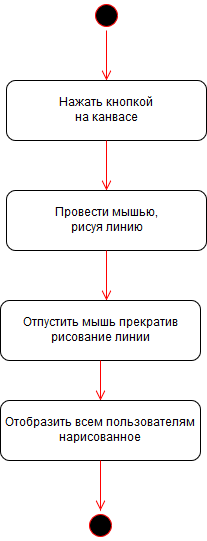

The diagram above was exported from draw.io. Its source (the exported page's mxGraphModel, read from the mxfile embedded in the PNG):
<mxGraphModel dx="903" dy="563" grid="1" gridSize="10" guides="1" tooltips="1" connect="1" arrows="1" fold="1" page="1" pageScale="1" pageWidth="827" pageHeight="1169" background="#ffffff" math="0" shadow="0">
  <root>
    <mxCell id="0" />
    <mxCell id="1" parent="0" />
    <mxCell id="2" value="" style="ellipse;shape=startState;fillColor=#000000;strokeColor=#ff0000;" vertex="1" parent="1">
      <mxGeometry x="405" y="60" width="30" height="30" as="geometry" />
    </mxCell>
    <mxCell id="3" value="" style="edgeStyle=elbowEdgeStyle;elbow=horizontal;verticalAlign=bottom;endArrow=open;endSize=8;strokeColor=#FF0000;endFill=1;rounded=0;exitX=0.5;exitY=1;entryX=0.5;entryY=0;" edge="1" parent="1" source="2" target="4">
      <mxGeometry x="40" y="20" as="geometry">
        <mxPoint x="414" y="130" as="targetPoint" />
        <mxPoint x="375" y="90" as="sourcePoint" />
        <Array as="points">
          <mxPoint x="420" y="110" />
          <mxPoint x="420" y="100" />
          <mxPoint x="414" y="120" />
        </Array>
      </mxGeometry>
    </mxCell>
    <mxCell id="4" value="Нажать кнопкой &lt;br&gt;на канвасе" style="rounded=1;whiteSpace=wrap;html=1;" vertex="1" parent="1">
      <mxGeometry x="320" y="140" width="200" height="60" as="geometry" />
    </mxCell>
    <mxCell id="6" value="" style="edgeStyle=elbowEdgeStyle;elbow=horizontal;verticalAlign=bottom;endArrow=open;endSize=8;strokeColor=#FF0000;endFill=1;rounded=0;exitX=0.5;exitY=1;" edge="1" parent="1" source="4">
      <mxGeometry x="50" y="30" as="geometry">
        <mxPoint x="420" y="250" as="targetPoint" />
        <mxPoint x="430" y="100" as="sourcePoint" />
        <Array as="points">
          <mxPoint x="420" y="230" />
          <mxPoint x="430" y="120" />
          <mxPoint x="430" y="110" />
          <mxPoint x="424" y="130" />
        </Array>
      </mxGeometry>
    </mxCell>
    <mxCell id="7" value="Провести мышью,&lt;br&gt;рисуя линию" style="rounded=1;whiteSpace=wrap;html=1;" vertex="1" parent="1">
      <mxGeometry x="320" y="250" width="200" height="60" as="geometry" />
    </mxCell>
    <mxCell id="8" value="" style="edgeStyle=elbowEdgeStyle;elbow=horizontal;verticalAlign=bottom;endArrow=open;endSize=8;strokeColor=#FF0000;endFill=1;rounded=0;exitX=0.5;exitY=1;" edge="1" parent="1" source="7">
      <mxGeometry x="60" y="40" as="geometry">
        <mxPoint x="420" y="360" as="targetPoint" />
        <mxPoint x="430" y="210" as="sourcePoint" />
        <Array as="points">
          <mxPoint x="420" y="340" />
          <mxPoint x="430" y="240" />
          <mxPoint x="440" y="130" />
          <mxPoint x="440" y="120" />
          <mxPoint x="434" y="140" />
        </Array>
      </mxGeometry>
    </mxCell>
    <mxCell id="9" value="Отпустить мышь прекратив рисование линии" style="rounded=1;whiteSpace=wrap;html=1;" vertex="1" parent="1">
      <mxGeometry x="314" y="360" width="200" height="60" as="geometry" />
    </mxCell>
    <mxCell id="10" value="" style="edgeStyle=elbowEdgeStyle;elbow=horizontal;verticalAlign=bottom;endArrow=open;endSize=8;strokeColor=#FF0000;endFill=1;rounded=0;exitX=0.5;exitY=1;" edge="1" parent="1" source="9">
      <mxGeometry x="70" y="50" as="geometry">
        <mxPoint x="414" y="460" as="targetPoint" />
        <mxPoint x="430" y="320" as="sourcePoint" />
        <Array as="points">
          <mxPoint x="414" y="440" />
          <mxPoint x="440" y="250" />
          <mxPoint x="450" y="140" />
          <mxPoint x="450" y="130" />
          <mxPoint x="444" y="150" />
        </Array>
      </mxGeometry>
    </mxCell>
    <mxCell id="11" value="Отобразить всем пользователям&lt;br&gt;нарисованное" style="rounded=1;whiteSpace=wrap;html=1;" vertex="1" parent="1">
      <mxGeometry x="314" y="460" width="200" height="60" as="geometry" />
    </mxCell>
    <mxCell id="12" value="" style="edgeStyle=elbowEdgeStyle;elbow=horizontal;verticalAlign=bottom;endArrow=open;endSize=8;strokeColor=#FF0000;endFill=1;rounded=0;exitX=0.5;exitY=1;entryX=0.5;entryY=0;" edge="1" parent="1" source="11" target="13">
      <mxGeometry x="80" y="60" as="geometry">
        <mxPoint x="410" y="570" as="targetPoint" />
        <mxPoint x="410" y="550" as="sourcePoint" />
        <Array as="points">
          <mxPoint x="414" y="550" />
          <mxPoint x="410" y="550" />
          <mxPoint x="410" y="540" />
          <mxPoint x="410" y="550" />
          <mxPoint x="450" y="260" />
          <mxPoint x="460" y="150" />
          <mxPoint x="460" y="140" />
          <mxPoint x="454" y="160" />
        </Array>
      </mxGeometry>
    </mxCell>
    <mxCell id="13" value="" style="ellipse;shape=startState;fillColor=#000000;strokeColor=#ff0000;" vertex="1" parent="1">
      <mxGeometry x="399" y="570" width="30" height="30" as="geometry" />
    </mxCell>
  </root>
</mxGraphModel>